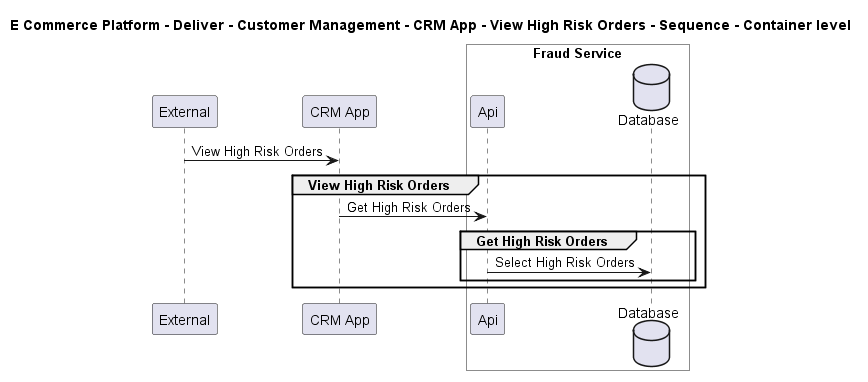

The diagram above was rendered by PlantUML. Its source (embedded in the PNG):
@startuml

title E Commerce Platform - Deliver - Customer Management - CRM App - View High Risk Orders - Sequence - Container level

participant "External" as C4InterFlow.SoftwareSystems.ExternalSystem
participant "CRM App" as ECommercePlatform.Deliver.CustomerManagement.SoftwareSystems.CRMApp

box "Fraud Service" #White
    participant "Api" as ECommercePlatform.Deliver.FraudManagement.SoftwareSystems.FraudService.Containers.Api
    database "Database" as ECommercePlatform.Deliver.FraudManagement.SoftwareSystems.FraudService.Containers.Database
end box


C4InterFlow.SoftwareSystems.ExternalSystem -> ECommercePlatform.Deliver.CustomerManagement.SoftwareSystems.CRMApp : View High Risk Orders
group View High Risk Orders
ECommercePlatform.Deliver.CustomerManagement.SoftwareSystems.CRMApp -> ECommercePlatform.Deliver.FraudManagement.SoftwareSystems.FraudService.Containers.Api : Get High Risk Orders
group Get High Risk Orders
ECommercePlatform.Deliver.FraudManagement.SoftwareSystems.FraudService.Containers.Api -> ECommercePlatform.Deliver.FraudManagement.SoftwareSystems.FraudService.Containers.Database : Select High Risk Orders
end
end


@enduml